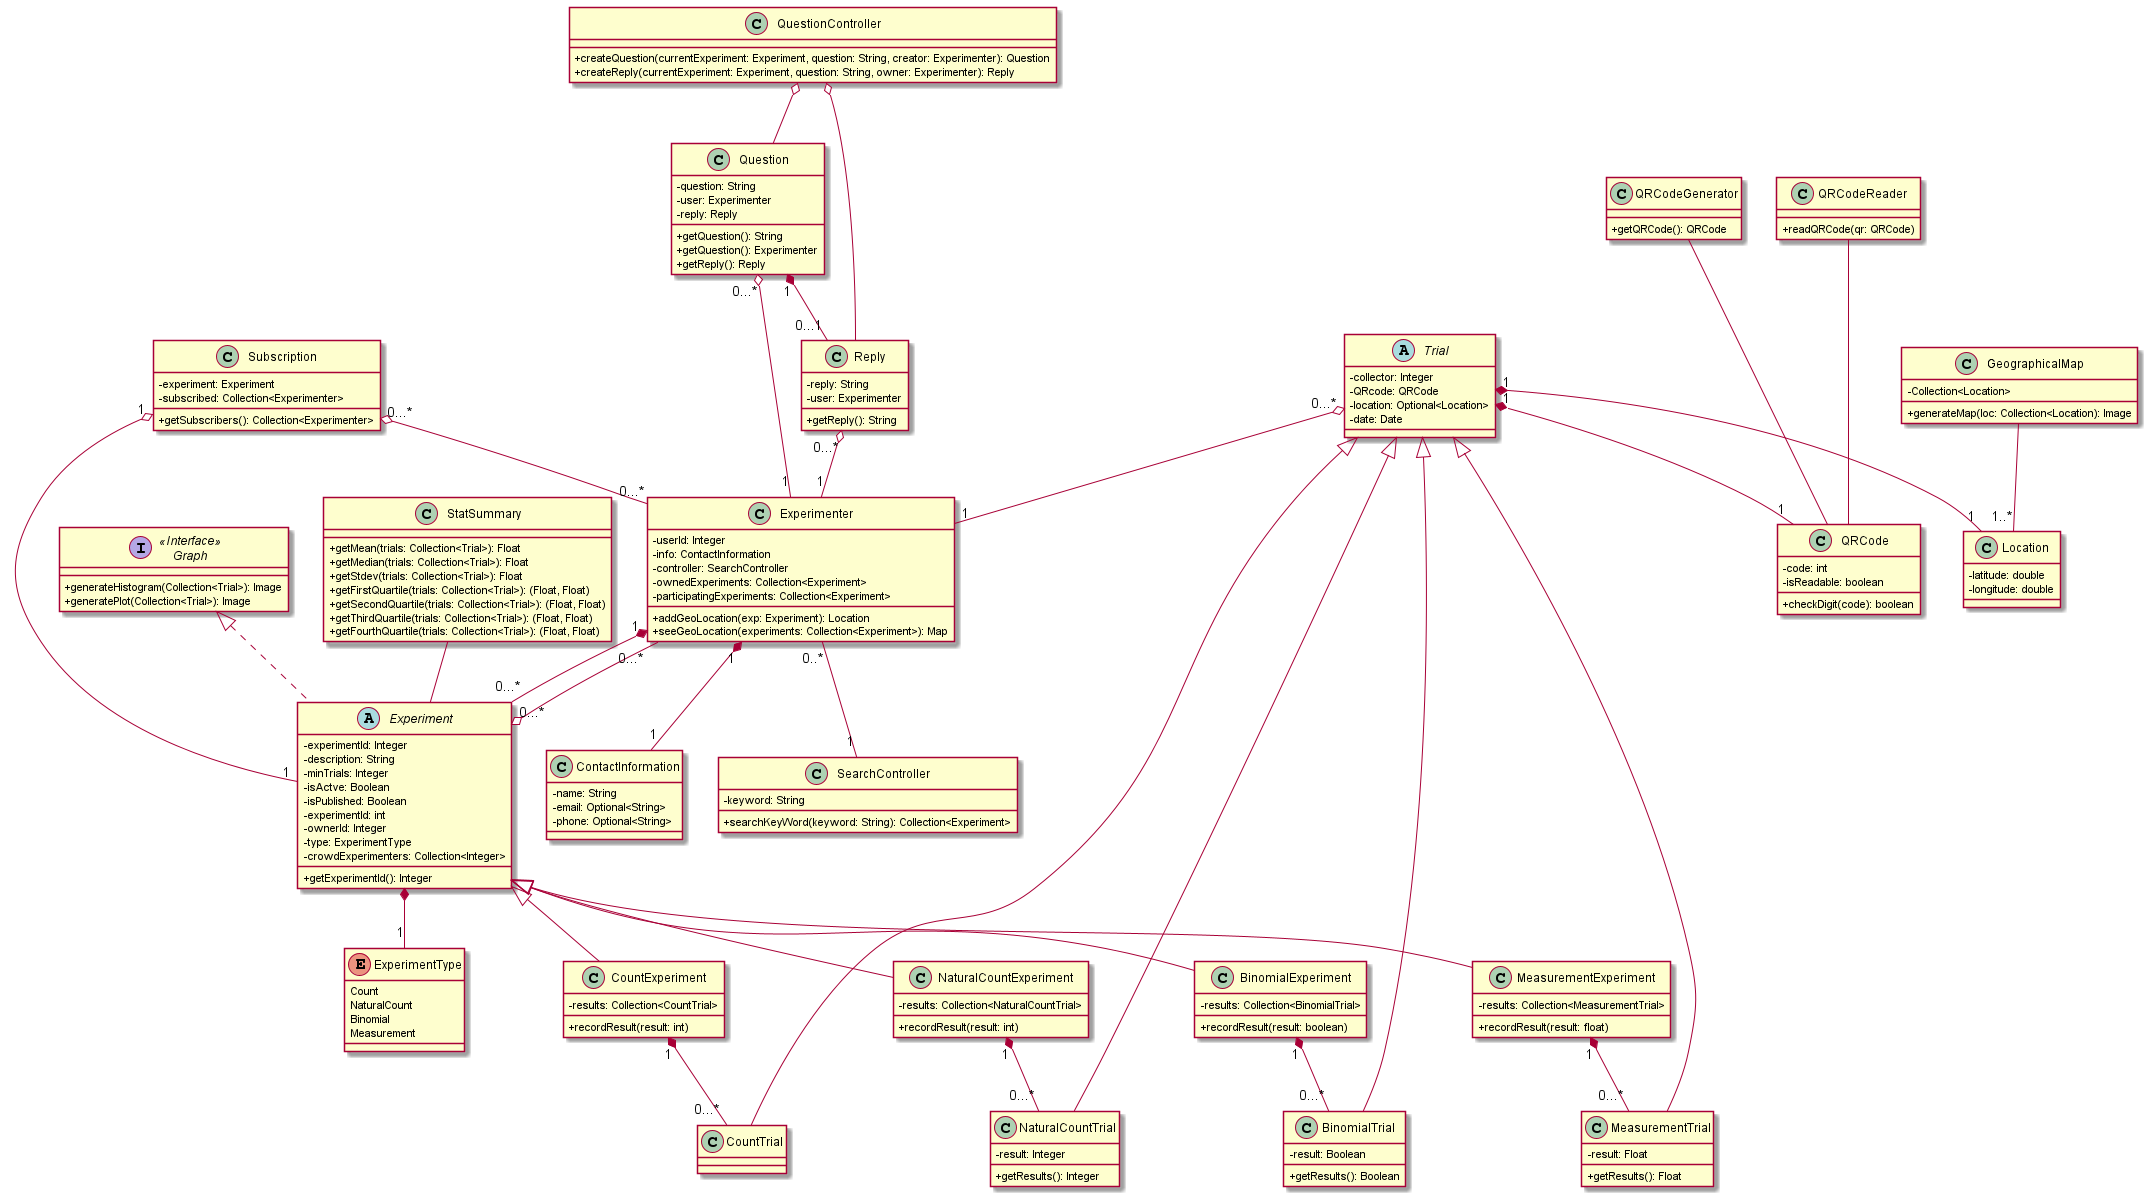

The diagram above was rendered by PlantUML. Its source (embedded in the PNG):
@startuml UML
skinparam classAttributeIconSize 0

' generic class for an experimenter
' note that experiments will likely be stored by user id instead of by all experiment info
' We could do hasing, but it's probably easier for now (for the UML sake) to represent this as a collection of experiments
class Experimenter {
    -userId: Integer
    -info: ContactInformation
    -controller: SearchController
    -ownedExperiments: Collection<Experiment>
    -participatingExperiments: Collection<Experiment>
    +addGeoLocation(exp: Experiment): Location
    +seeGeoLocation(experiments: Collection<Experiment>): Map
}

' what information does a subscription hold? an experiment & list of users subscribed? currently assumes all subscribers are experimenters of some kind
class Subscription {
    -experiment: Experiment
    -subscribed: Collection<Experimenter>
    +getSubscribers(): Collection<Experimenter>
}

class Question {
    -question: String
    -user: Experimenter
    -reply: Reply
    +getQuestion(): String
    +getQuestion(): Experimenter
    +getReply(): Reply
}

' assume that anyone who can reply to a question is a type of experimenter
class Reply {
    -reply: String
    -user: Experimenter
    +getReply(): String
}

' in charge of questions & their replies
class QuestionController {
    +createQuestion(currentExperiment: Experiment, question: String, creator: Experimenter): Question
    +createReply(currentExperiment: Experiment, question: String, owner: Experimenter): Reply
}

' allows the experiment to enforce only one trial type
enum ExperimentType {
    Count
    NaturalCount
    Binomial
    Measurement
}

' right now will just look for owner based on their id
' idea: make this 'experimentInfo' and give every type of experiment an experimentInfo instead
' rational: for displaying info and searching we don't need the results, just the info
' both are implemented so whichever we don't use can just be deleted
abstract class Experiment implements Graph {
    -experimentId: Integer
    -description: String
    -minTrials: Integer
    -isActve: Boolean
    -isPublished: Boolean
    -experimentId: int
    ' this is the userId of the owner
    -ownerId: Integer
    -type: ExperimentType
    -crowdExperimenters: Collection<Integer>
    +getExperimentId(): Integer
}



class CountExperiment extends Experiment {
    -results: Collection<CountTrial>
    +recordResult(result: int)
}

class NaturalCountExperiment extends Experiment {
    -results: Collection<NaturalCountTrial>
    +recordResult(result: int)
}

class BinomialExperiment extends Experiment {
    -results: Collection<BinomialTrial>
    +recordResult(result: boolean)
}

class MeasurementExperiment extends Experiment {
    -results: Collection<MeasurementTrial>
    +recordResult(result: float)
}

class StatSummary {
    +getMean(trials: Collection<Trial>): Float
    +getMedian(trials: Collection<Trial>): Float
    +getStdev(trials: Collection<Trial>): Float
    +getFirstQuartile(trials: Collection<Trial>): (Float, Float)
    +getSecondQuartile(trials: Collection<Trial>): (Float, Float)
    +getThirdQuartile(trials: Collection<Trial>): (Float, Float)
    +getFourthQuartile(trials: Collection<Trial>): (Float, Float)

}

' each trial has a unique QRCode associated with it
abstract class Trial {
    ' just going to user experimenter ID here
    -collector: Integer
    -QRcode: QRCode
    -location: Optional<Location>
    -date: Date
}

class CountTrial extends Trial {
    ' essentially just a trial but it's own class since other types of trial aren't a count trial
}

' no unsigned ints in java, not sure how to enforce natural numbers only
class NaturalCountTrial extends Trial {
    -result: Integer
    +getResults(): Integer
}

' will likely specify true = pass, false = fail
class BinomialTrial extends Trial {
    -result: Boolean
    +getResults(): Boolean
}

class MeasurementTrial extends Trial {
    -result: Float
    +getResults(): Float
}

class QRCodeGenerator {
    ' implementation details unclear at the moment
    +getQRCode(): QRCode
}

class QRCodeReader {
    ' implementation details unclear at the moment
    +readQRCode(qr: QRCode)
}

class QRCode {
    ' somehow represent this?
    -code: int
    -isReadable: boolean
    ' a lot of QR codes use a check digit to determine if they are valid or not
    +checkDigit(code): boolean
}

class Location {
  -latitude: double
  -longitude: double
}

class GeographicalMap{
 -Collection<Location>
 +generateMap(loc: Collection<Location): Image
}

GeographicalMap -- "1..*" Location


interface "Graph" as Graph <<Interface>>> {
    +generateHistogram(Collection<Trial>): Image
    +generatePlot(Collection<Trial>): Image
}

class ContactInformation {
    -name: String
    -email: Optional<String>
    -phone: Optional<String>
}

class SearchController {
    ' functionality here is searchbar functions required by Java so likely don't need to be specified in UML
    -keyword: String
    +searchKeyWord(keyword: String): Collection<Experiment>
}

Experimenter "1" *-- "1" ContactInformation
Experimenter "1" *-- "0...*" Experiment

Subscription "0...*" o-- "0...*" Experimenter
Subscription "1" o-- "1" Experiment

Question "0...*" o-- "1" Experimenter
' Note: does each question get one reply? or does it turn into a thread?
Question "1" *-- "0...1" Reply

Reply "0...*" o-- "1" Experimenter

' Question: do we draw both aggregations since they are different and both are true?
Experiment "0...*" o-- "0...*" Experimenter

CountExperiment "1" *-- "0...*" CountTrial


NaturalCountExperiment "1" *-- "0...*" NaturalCountTrial

BinomialExperiment "1" *-- "0...*" BinomialTrial

MeasurementExperiment "1" *-- "0...*" MeasurementTrial

Trial "0...*" o-- "1" Experimenter
Trial "1" *-- "1" QRCode
Trial "1" *-- "1" Location

QRCodeGenerator --- QRCode
QRCodeReader --- QRCode

Experiment *-- "1" ExperimentType


Experimenter "0..*" -- "1" SearchController

QuestionController  o-- Question
QuestionController o-- Reply

StatSummary -- Experiment


@enduml